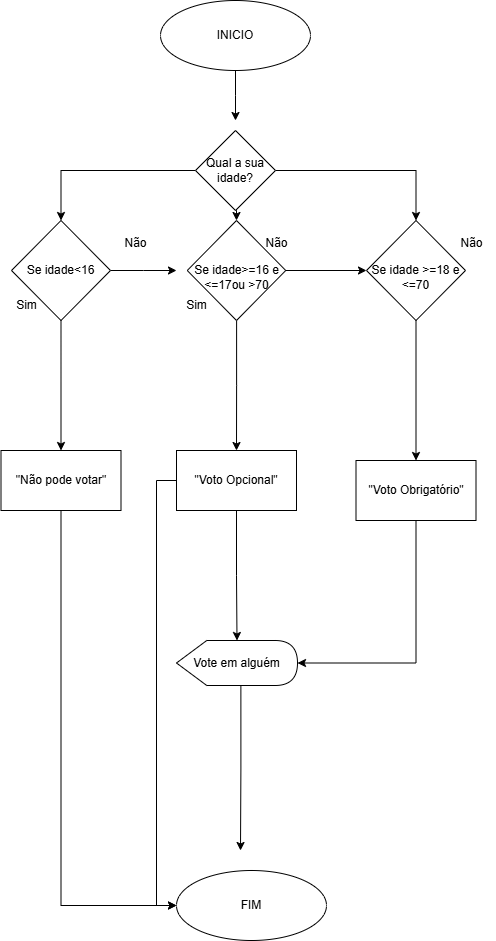

The diagram above was exported from draw.io. Its source (the exported page's mxGraphModel, read from the mxfile embedded in the PNG):
<mxGraphModel dx="1275" dy="570" grid="1" gridSize="10" guides="1" tooltips="1" connect="1" arrows="1" fold="1" page="1" pageScale="1" pageWidth="827" pageHeight="1169" math="0" shadow="0">
  <root>
    <mxCell id="0" />
    <mxCell id="1" parent="0" />
    <mxCell id="EpmZMCWdFs8D4poQ0XGV-3" value="" style="edgeStyle=orthogonalEdgeStyle;rounded=0;orthogonalLoop=1;jettySize=auto;html=1;" parent="1" source="T6pZI0t1w7IpyOxbbhsn-1" edge="1">
      <mxGeometry relative="1" as="geometry">
        <mxPoint x="339" y="140" as="targetPoint" />
      </mxGeometry>
    </mxCell>
    <mxCell id="T6pZI0t1w7IpyOxbbhsn-1" value="INICIO" style="ellipse;whiteSpace=wrap;html=1;" parent="1" vertex="1">
      <mxGeometry x="264" y="20" width="150" height="70" as="geometry" />
    </mxCell>
    <mxCell id="nTHGpEFZp_cK6H8UjnZO-2" value="" style="edgeStyle=orthogonalEdgeStyle;rounded=0;orthogonalLoop=1;jettySize=auto;html=1;" parent="1" target="nTHGpEFZp_cK6H8UjnZO-1" edge="1">
      <mxGeometry relative="1" as="geometry">
        <mxPoint x="339" y="200" as="sourcePoint" />
      </mxGeometry>
    </mxCell>
    <mxCell id="nTHGpEFZp_cK6H8UjnZO-19" style="edgeStyle=orthogonalEdgeStyle;rounded=0;orthogonalLoop=1;jettySize=auto;html=1;exitX=0;exitY=0.5;exitDx=0;exitDy=0;entryX=0.5;entryY=0;entryDx=0;entryDy=0;" parent="1" source="nTHGpEFZp_cK6H8UjnZO-1" target="nTHGpEFZp_cK6H8UjnZO-4" edge="1">
      <mxGeometry relative="1" as="geometry" />
    </mxCell>
    <mxCell id="nTHGpEFZp_cK6H8UjnZO-20" style="edgeStyle=orthogonalEdgeStyle;rounded=0;orthogonalLoop=1;jettySize=auto;html=1;exitX=0.5;exitY=1;exitDx=0;exitDy=0;entryX=0.5;entryY=0;entryDx=0;entryDy=0;" parent="1" source="nTHGpEFZp_cK6H8UjnZO-1" target="nTHGpEFZp_cK6H8UjnZO-8" edge="1">
      <mxGeometry relative="1" as="geometry" />
    </mxCell>
    <mxCell id="nTHGpEFZp_cK6H8UjnZO-21" style="edgeStyle=orthogonalEdgeStyle;rounded=0;orthogonalLoop=1;jettySize=auto;html=1;" parent="1" source="nTHGpEFZp_cK6H8UjnZO-1" target="nTHGpEFZp_cK6H8UjnZO-7" edge="1">
      <mxGeometry relative="1" as="geometry" />
    </mxCell>
    <mxCell id="nTHGpEFZp_cK6H8UjnZO-1" value="Qual a sua idade?" style="rhombus;whiteSpace=wrap;html=1;" parent="1" vertex="1">
      <mxGeometry x="299" y="150" width="80" height="80" as="geometry" />
    </mxCell>
    <mxCell id="nTHGpEFZp_cK6H8UjnZO-14" value="" style="edgeStyle=orthogonalEdgeStyle;rounded=0;orthogonalLoop=1;jettySize=auto;html=1;" parent="1" source="nTHGpEFZp_cK6H8UjnZO-4" target="nTHGpEFZp_cK6H8UjnZO-13" edge="1">
      <mxGeometry relative="1" as="geometry" />
    </mxCell>
    <mxCell id="nTHGpEFZp_cK6H8UjnZO-25" style="edgeStyle=orthogonalEdgeStyle;rounded=0;orthogonalLoop=1;jettySize=auto;html=1;" parent="1" source="nTHGpEFZp_cK6H8UjnZO-4" edge="1">
      <mxGeometry relative="1" as="geometry">
        <mxPoint x="280" y="290" as="targetPoint" />
      </mxGeometry>
    </mxCell>
    <mxCell id="nTHGpEFZp_cK6H8UjnZO-4" value="Se idade&amp;lt;16" style="rhombus;whiteSpace=wrap;html=1;" parent="1" vertex="1">
      <mxGeometry x="115" y="240" width="99" height="100" as="geometry" />
    </mxCell>
    <mxCell id="nTHGpEFZp_cK6H8UjnZO-32" style="edgeStyle=orthogonalEdgeStyle;rounded=0;orthogonalLoop=1;jettySize=auto;html=1;exitX=0.5;exitY=1;exitDx=0;exitDy=0;entryX=0.5;entryY=0;entryDx=0;entryDy=0;" parent="1" source="nTHGpEFZp_cK6H8UjnZO-7" target="nTHGpEFZp_cK6H8UjnZO-18" edge="1">
      <mxGeometry relative="1" as="geometry" />
    </mxCell>
    <mxCell id="nTHGpEFZp_cK6H8UjnZO-7" value="&lt;div&gt;&lt;br&gt;&lt;/div&gt;Se idade &amp;gt;=18 e &amp;lt;=70" style="rhombus;whiteSpace=wrap;html=1;" parent="1" vertex="1">
      <mxGeometry x="470" y="240" width="99" height="100" as="geometry" />
    </mxCell>
    <mxCell id="nTHGpEFZp_cK6H8UjnZO-17" style="edgeStyle=orthogonalEdgeStyle;rounded=0;orthogonalLoop=1;jettySize=auto;html=1;entryX=0.5;entryY=0;entryDx=0;entryDy=0;" parent="1" source="nTHGpEFZp_cK6H8UjnZO-8" target="nTHGpEFZp_cK6H8UjnZO-16" edge="1">
      <mxGeometry relative="1" as="geometry" />
    </mxCell>
    <mxCell id="nTHGpEFZp_cK6H8UjnZO-31" value="" style="edgeStyle=orthogonalEdgeStyle;rounded=0;orthogonalLoop=1;jettySize=auto;html=1;" parent="1" source="nTHGpEFZp_cK6H8UjnZO-8" target="nTHGpEFZp_cK6H8UjnZO-7" edge="1">
      <mxGeometry relative="1" as="geometry" />
    </mxCell>
    <mxCell id="nTHGpEFZp_cK6H8UjnZO-8" value="&lt;div&gt;&lt;br&gt;&lt;/div&gt;Se idade&amp;gt;=16 e &amp;lt;=17ou &amp;gt;70" style="rhombus;whiteSpace=wrap;html=1;" parent="1" vertex="1">
      <mxGeometry x="290.75" y="240" width="98.5" height="100" as="geometry" />
    </mxCell>
    <mxCell id="nTHGpEFZp_cK6H8UjnZO-12" value="FIM" style="ellipse;whiteSpace=wrap;html=1;" parent="1" vertex="1">
      <mxGeometry x="280" y="890" width="150" height="70" as="geometry" />
    </mxCell>
    <mxCell id="nTHGpEFZp_cK6H8UjnZO-15" style="edgeStyle=orthogonalEdgeStyle;rounded=0;orthogonalLoop=1;jettySize=auto;html=1;exitX=0.5;exitY=1;exitDx=0;exitDy=0;entryX=0;entryY=0.5;entryDx=0;entryDy=0;" parent="1" source="nTHGpEFZp_cK6H8UjnZO-13" target="nTHGpEFZp_cK6H8UjnZO-12" edge="1">
      <mxGeometry relative="1" as="geometry" />
    </mxCell>
    <mxCell id="nTHGpEFZp_cK6H8UjnZO-13" value="&quot;Não pode votar&quot;" style="whiteSpace=wrap;html=1;" parent="1" vertex="1">
      <mxGeometry x="104.5" y="470" width="120" height="60" as="geometry" />
    </mxCell>
    <mxCell id="nTHGpEFZp_cK6H8UjnZO-29" value="" style="edgeStyle=orthogonalEdgeStyle;rounded=0;orthogonalLoop=1;jettySize=auto;html=1;" parent="1" source="nTHGpEFZp_cK6H8UjnZO-16" target="nTHGpEFZp_cK6H8UjnZO-28" edge="1">
      <mxGeometry relative="1" as="geometry" />
    </mxCell>
    <mxCell id="nTHGpEFZp_cK6H8UjnZO-35" style="edgeStyle=orthogonalEdgeStyle;rounded=0;orthogonalLoop=1;jettySize=auto;html=1;exitX=0;exitY=0.5;exitDx=0;exitDy=0;entryX=0;entryY=0.5;entryDx=0;entryDy=0;" parent="1" source="nTHGpEFZp_cK6H8UjnZO-16" target="nTHGpEFZp_cK6H8UjnZO-12" edge="1">
      <mxGeometry relative="1" as="geometry" />
    </mxCell>
    <mxCell id="nTHGpEFZp_cK6H8UjnZO-16" value="&quot;Voto Opcional&quot;" style="whiteSpace=wrap;html=1;" parent="1" vertex="1">
      <mxGeometry x="280" y="470" width="120" height="60" as="geometry" />
    </mxCell>
    <mxCell id="nTHGpEFZp_cK6H8UjnZO-18" value="&quot;Voto Obrigatório&quot;" style="whiteSpace=wrap;html=1;" parent="1" vertex="1">
      <mxGeometry x="459.5" y="480" width="120" height="60" as="geometry" />
    </mxCell>
    <mxCell id="nTHGpEFZp_cK6H8UjnZO-22" value="Sim" style="text;html=1;align=center;verticalAlign=middle;resizable=0;points=[];autosize=1;strokeColor=none;fillColor=none;" parent="1" vertex="1">
      <mxGeometry x="110" y="310" width="40" height="30" as="geometry" />
    </mxCell>
    <mxCell id="nTHGpEFZp_cK6H8UjnZO-24" value="Não" style="text;html=1;align=center;verticalAlign=middle;resizable=0;points=[];autosize=1;strokeColor=none;fillColor=none;" parent="1" vertex="1">
      <mxGeometry x="214" y="248" width="50" height="30" as="geometry" />
    </mxCell>
    <mxCell id="nTHGpEFZp_cK6H8UjnZO-26" value="Sim" style="text;html=1;align=center;verticalAlign=middle;resizable=0;points=[];autosize=1;strokeColor=none;fillColor=none;" parent="1" vertex="1">
      <mxGeometry x="280" y="310" width="40" height="30" as="geometry" />
    </mxCell>
    <mxCell id="nTHGpEFZp_cK6H8UjnZO-27" value="Não" style="text;html=1;align=center;verticalAlign=middle;resizable=0;points=[];autosize=1;strokeColor=none;fillColor=none;" parent="1" vertex="1">
      <mxGeometry x="355" y="248" width="50" height="30" as="geometry" />
    </mxCell>
    <mxCell id="nTHGpEFZp_cK6H8UjnZO-30" style="edgeStyle=orthogonalEdgeStyle;rounded=0;orthogonalLoop=1;jettySize=auto;html=1;exitX=0;exitY=0;exitDx=64.375;exitDy=45;exitPerimeter=0;" parent="1" source="nTHGpEFZp_cK6H8UjnZO-28" edge="1">
      <mxGeometry relative="1" as="geometry">
        <mxPoint x="344" y="870" as="targetPoint" />
      </mxGeometry>
    </mxCell>
    <mxCell id="nTHGpEFZp_cK6H8UjnZO-28" value="Vote em alguém" style="shape=display;whiteSpace=wrap;html=1;" parent="1" vertex="1">
      <mxGeometry x="280" y="660" width="121" height="45" as="geometry" />
    </mxCell>
    <mxCell id="nTHGpEFZp_cK6H8UjnZO-33" style="edgeStyle=orthogonalEdgeStyle;rounded=0;orthogonalLoop=1;jettySize=auto;html=1;exitX=0.5;exitY=1;exitDx=0;exitDy=0;entryX=1;entryY=0.5;entryDx=0;entryDy=0;entryPerimeter=0;" parent="1" source="nTHGpEFZp_cK6H8UjnZO-18" target="nTHGpEFZp_cK6H8UjnZO-28" edge="1">
      <mxGeometry relative="1" as="geometry" />
    </mxCell>
    <mxCell id="nTHGpEFZp_cK6H8UjnZO-34" value="Não" style="text;html=1;align=center;verticalAlign=middle;resizable=0;points=[];autosize=1;strokeColor=none;fillColor=none;" parent="1" vertex="1">
      <mxGeometry x="550" y="248" width="50" height="30" as="geometry" />
    </mxCell>
  </root>
</mxGraphModel>